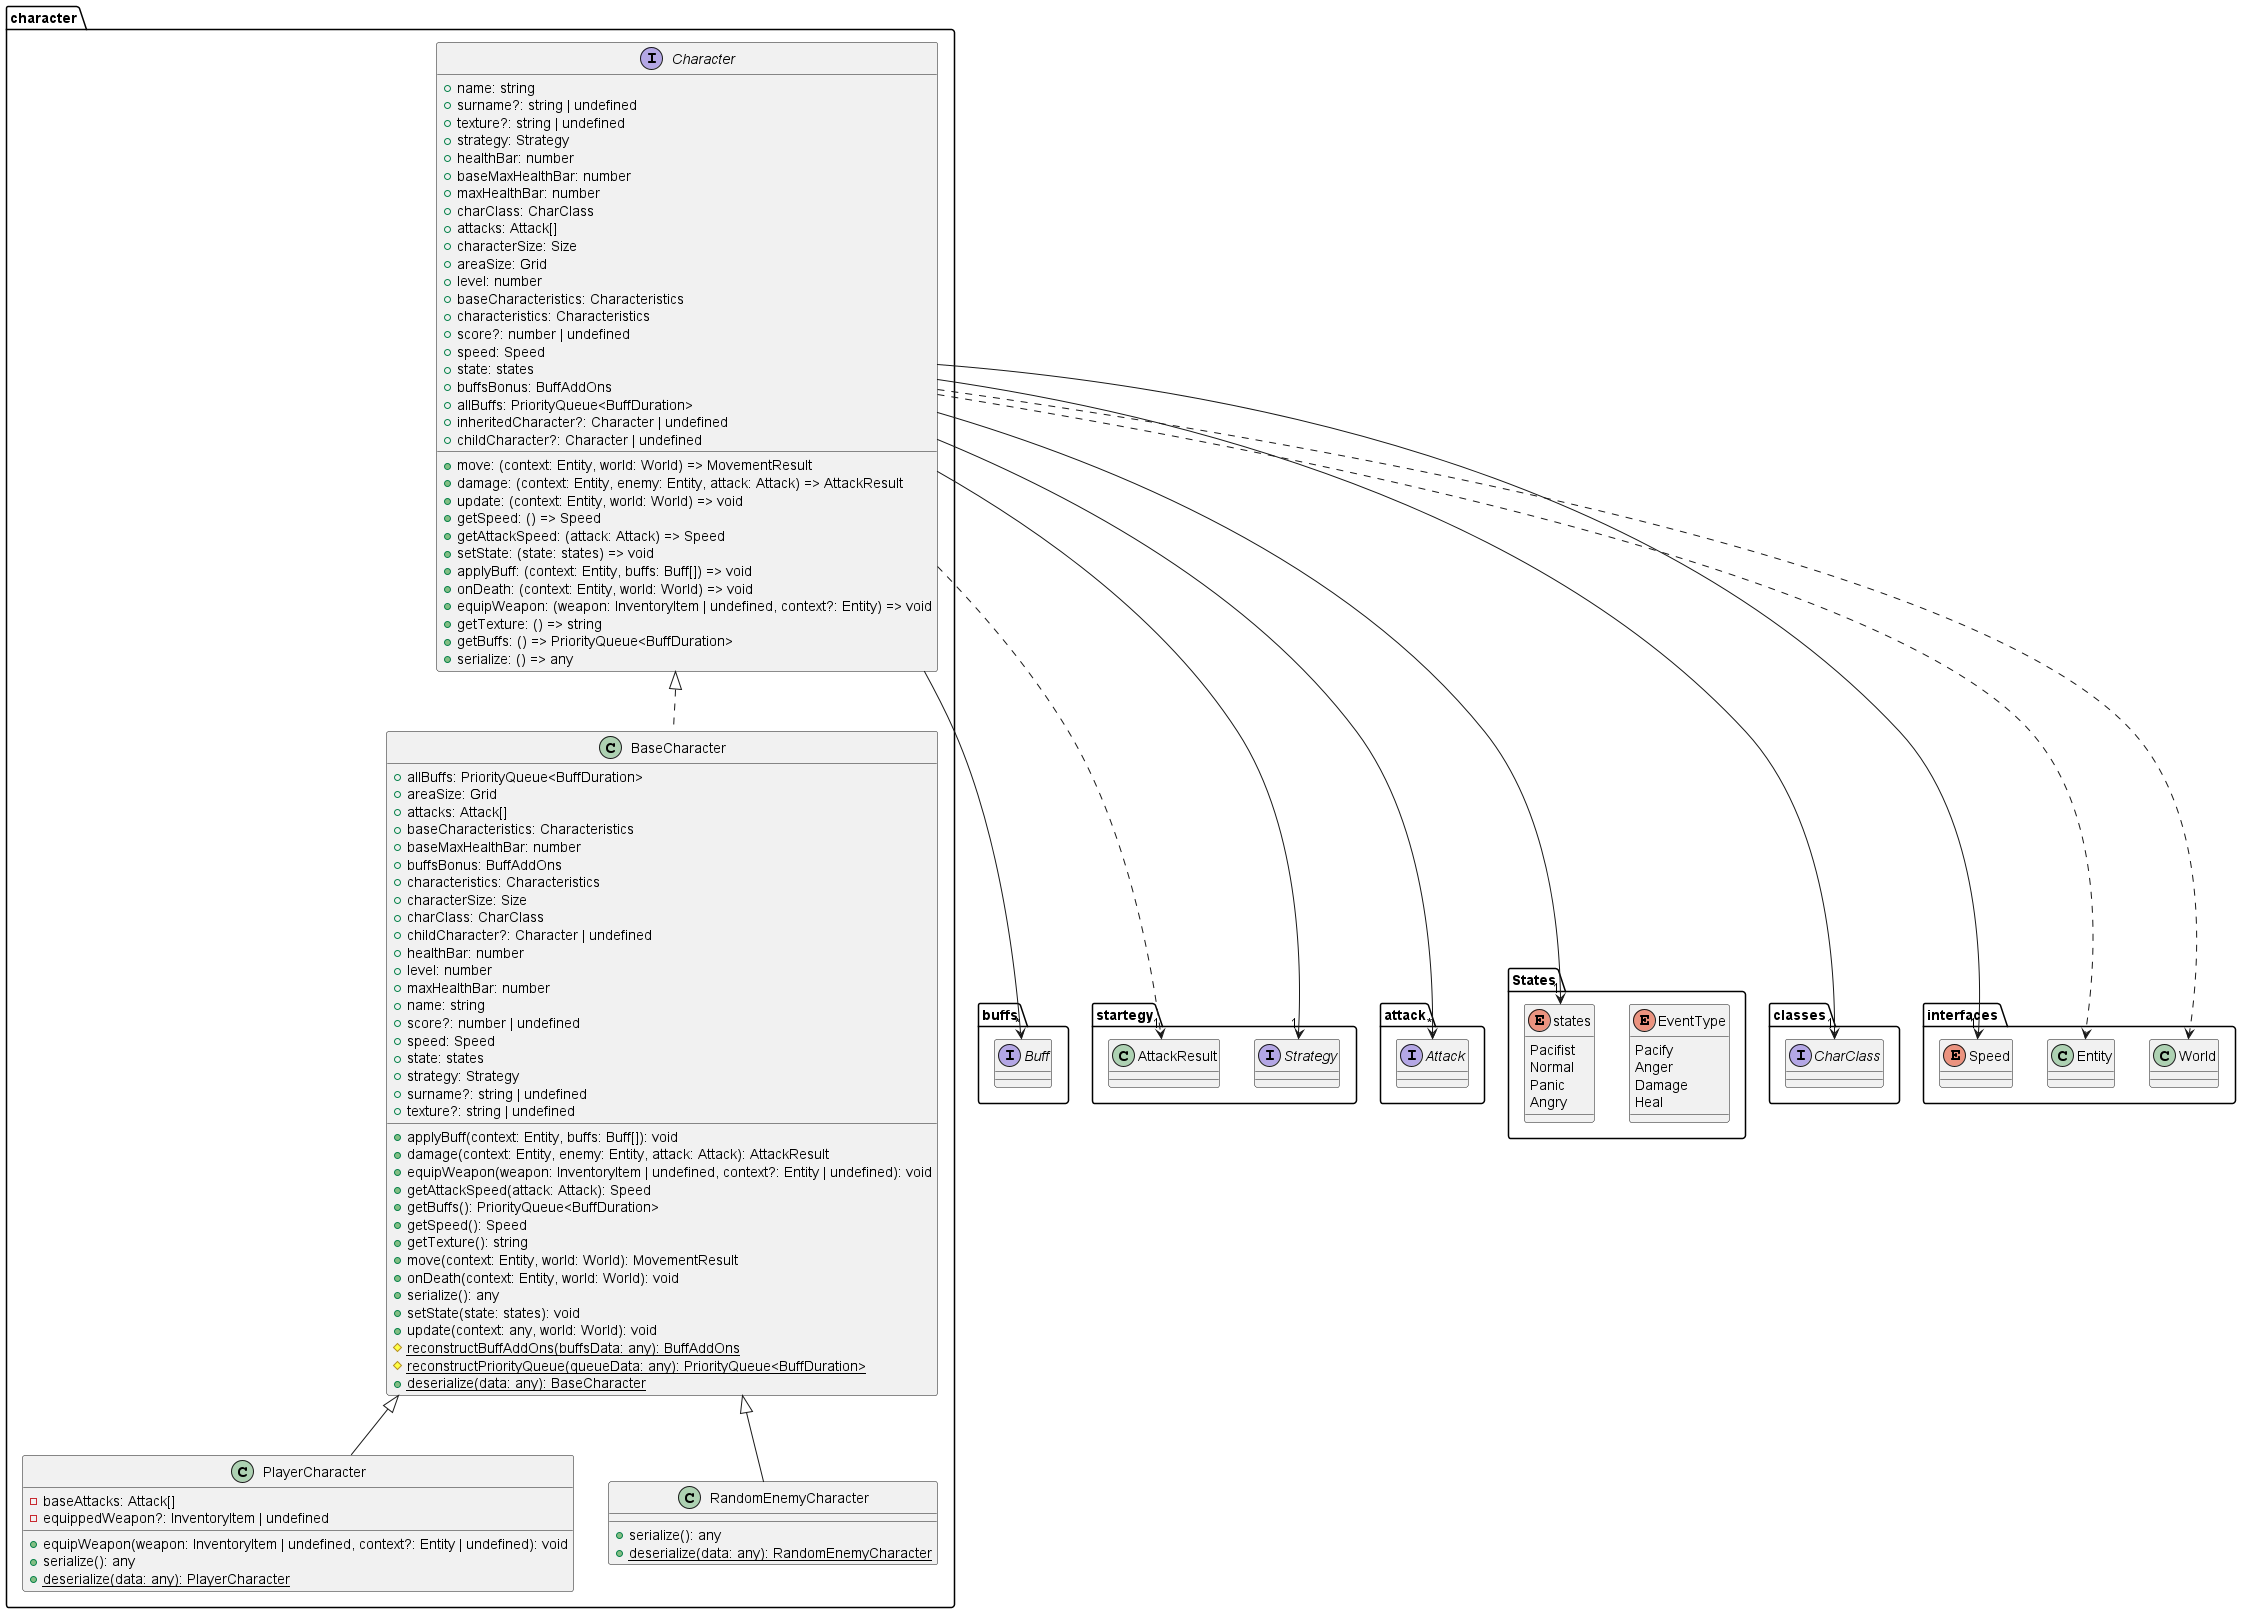

The diagram above was rendered by PlantUML. Its source (embedded in the PNG):
@startuml
package "character" {
    interface Character {
        +name: string
        +surname?: string | undefined
        +texture?: string | undefined
        +strategy: Strategy
        +healthBar: number
        +baseMaxHealthBar: number
        +maxHealthBar: number
        +charClass: CharClass
        +attacks: Attack[]
        +characterSize: Size
        +areaSize: Grid
        +level: number
        +baseCharacteristics: Characteristics
        +characteristics: Characteristics
        +score?: number | undefined
        +speed: Speed
        +state: states
        +buffsBonus: BuffAddOns
        +allBuffs: PriorityQueue<BuffDuration>
        +inheritedCharacter?: Character | undefined
        +childCharacter?: Character | undefined
        +move: (context: Entity, world: World) => MovementResult
        +damage: (context: Entity, enemy: Entity, attack: Attack) => AttackResult
        +update: (context: Entity, world: World) => void
        +getSpeed: () => Speed
        +getAttackSpeed: (attack: Attack) => Speed
        +setState: (state: states) => void
        +applyBuff: (context: Entity, buffs: Buff[]) => void
        +onDeath: (context: Entity, world: World) => void
        +equipWeapon: (weapon: InventoryItem | undefined, context?: Entity) => void
        +getTexture: () => string
        +getBuffs: () => PriorityQueue<BuffDuration>
        +serialize: () => any
    }
    class BaseCharacter implements Character {
        +allBuffs: PriorityQueue<BuffDuration>
        +areaSize: Grid
        +attacks: Attack[]
        +baseCharacteristics: Characteristics
        +baseMaxHealthBar: number
        +buffsBonus: BuffAddOns
        +characteristics: Characteristics
        +characterSize: Size
        +charClass: CharClass
        +childCharacter?: Character | undefined
        +healthBar: number
        +level: number
        +maxHealthBar: number
        +name: string
        +score?: number | undefined
        +speed: Speed
        +state: states
        +strategy: Strategy
        +surname?: string | undefined
        +texture?: string | undefined
        +applyBuff(context: Entity, buffs: Buff[]): void
        +damage(context: Entity, enemy: Entity, attack: Attack): AttackResult
        +equipWeapon(weapon: InventoryItem | undefined, context?: Entity | undefined): void
        +getAttackSpeed(attack: Attack): Speed
        +getBuffs(): PriorityQueue<BuffDuration>
        +getSpeed(): Speed
        +getTexture(): string
        +move(context: Entity, world: World): MovementResult
        +onDeath(context: Entity, world: World): void
        +serialize(): any
        +setState(state: states): void
        +update(context: any, world: World): void
        #{static} reconstructBuffAddOns(buffsData: any): BuffAddOns
        #{static} reconstructPriorityQueue(queueData: any): PriorityQueue<BuffDuration>
        +{static} deserialize(data: any): BaseCharacter
    }
    class PlayerCharacter extends BaseCharacter {
        -baseAttacks: Attack[]
        -equippedWeapon?: InventoryItem | undefined
        +equipWeapon(weapon: InventoryItem | undefined, context?: Entity | undefined): void
        +serialize(): any
        +{static} deserialize(data: any): PlayerCharacter
    }
    class RandomEnemyCharacter extends BaseCharacter {
        +serialize(): any
        +{static} deserialize(data: any): RandomEnemyCharacter
    }
}
package "buffs" {
    ' enum TargetType
    ' enum StatType
    ' enum ModifierType
    ' interface Bonus
    ' interface Effect
    interface Buff
}
package "startegy" {
    interface Strategy
    class AttackResult
}
package "attack" {
    interface Attack
}
package "States" {
    enum EventType {
        Pacify
        Anger
        Damage
        Heal
    }
    enum states {
        Pacifist
        Normal
        Panic
        Angry
    }
}
package "classes" {
    interface CharClass
}

package "interfaces" {
    class World
    class Entity
    enum Speed
}

Character --> "1" Strategy
Character --> "1" CharClass
Character --> "*" Attack
Character ..> "1" AttackResult
Character --> "*" Buff
Character --> "1" states
Character --> "1" Speed
Character ..> World
Character ..> Entity
@enduml